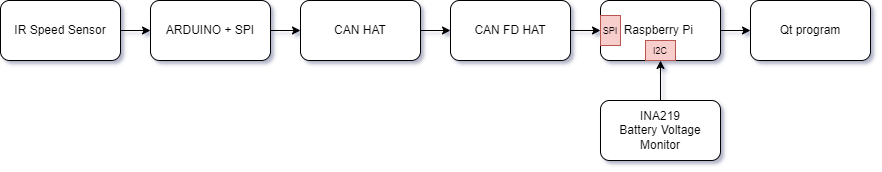

The diagram above was exported from draw.io. Its source (the exported page's mxGraphModel, read from the mxfile embedded in the PNG):
<mxGraphModel dx="880" dy="468" grid="1" gridSize="10" guides="1" tooltips="1" connect="1" arrows="1" fold="1" page="1" pageScale="1" pageWidth="850" pageHeight="1100" background="#ffffff" math="0" shadow="1">
  <root>
    <mxCell id="0" />
    <mxCell id="1" parent="0" />
    <mxCell id="I1uV7KEaxeZ8fvdAuhYm-3" value="" style="edgeStyle=orthogonalEdgeStyle;rounded=0;orthogonalLoop=1;jettySize=auto;html=1;" edge="1" parent="1" source="I1uV7KEaxeZ8fvdAuhYm-1" target="I1uV7KEaxeZ8fvdAuhYm-2">
      <mxGeometry relative="1" as="geometry" />
    </mxCell>
    <mxCell id="I1uV7KEaxeZ8fvdAuhYm-1" value="IR Speed Sensor" style="rounded=1;whiteSpace=wrap;html=1;" vertex="1" parent="1">
      <mxGeometry x="40" y="160" width="120" height="60" as="geometry" />
    </mxCell>
    <mxCell id="I1uV7KEaxeZ8fvdAuhYm-5" value="" style="edgeStyle=orthogonalEdgeStyle;rounded=0;orthogonalLoop=1;jettySize=auto;html=1;" edge="1" parent="1" source="I1uV7KEaxeZ8fvdAuhYm-2" target="I1uV7KEaxeZ8fvdAuhYm-4">
      <mxGeometry relative="1" as="geometry" />
    </mxCell>
    <mxCell id="I1uV7KEaxeZ8fvdAuhYm-2" value="ARDUINO + SPI" style="whiteSpace=wrap;html=1;rounded=1;" vertex="1" parent="1">
      <mxGeometry x="190" y="160" width="120" height="60" as="geometry" />
    </mxCell>
    <mxCell id="I1uV7KEaxeZ8fvdAuhYm-7" value="" style="edgeStyle=orthogonalEdgeStyle;rounded=0;orthogonalLoop=1;jettySize=auto;html=1;" edge="1" parent="1" source="I1uV7KEaxeZ8fvdAuhYm-4" target="I1uV7KEaxeZ8fvdAuhYm-6">
      <mxGeometry relative="1" as="geometry" />
    </mxCell>
    <mxCell id="I1uV7KEaxeZ8fvdAuhYm-4" value="CAN HAT" style="whiteSpace=wrap;html=1;rounded=1;" vertex="1" parent="1">
      <mxGeometry x="340" y="160" width="120" height="60" as="geometry" />
    </mxCell>
    <mxCell id="I1uV7KEaxeZ8fvdAuhYm-9" value="" style="edgeStyle=orthogonalEdgeStyle;rounded=0;orthogonalLoop=1;jettySize=auto;html=1;" edge="1" parent="1" source="I1uV7KEaxeZ8fvdAuhYm-6" target="I1uV7KEaxeZ8fvdAuhYm-8">
      <mxGeometry relative="1" as="geometry" />
    </mxCell>
    <mxCell id="I1uV7KEaxeZ8fvdAuhYm-6" value="CAN FD HAT" style="whiteSpace=wrap;html=1;rounded=1;" vertex="1" parent="1">
      <mxGeometry x="490" y="160" width="120" height="60" as="geometry" />
    </mxCell>
    <mxCell id="I1uV7KEaxeZ8fvdAuhYm-11" value="" style="edgeStyle=orthogonalEdgeStyle;rounded=0;orthogonalLoop=1;jettySize=auto;html=1;" edge="1" parent="1" source="I1uV7KEaxeZ8fvdAuhYm-8" target="I1uV7KEaxeZ8fvdAuhYm-10">
      <mxGeometry relative="1" as="geometry" />
    </mxCell>
    <mxCell id="I1uV7KEaxeZ8fvdAuhYm-8" value="Raspberry Pi&amp;nbsp;" style="whiteSpace=wrap;html=1;rounded=1;" vertex="1" parent="1">
      <mxGeometry x="640" y="160" width="120" height="60" as="geometry" />
    </mxCell>
    <mxCell id="I1uV7KEaxeZ8fvdAuhYm-10" value="Qt program" style="whiteSpace=wrap;html=1;rounded=1;" vertex="1" parent="1">
      <mxGeometry x="790" y="160" width="120" height="60" as="geometry" />
    </mxCell>
    <mxCell id="I1uV7KEaxeZ8fvdAuhYm-14" value="&lt;font style=&quot;font-size: 9px;&quot;&gt;SPI&lt;/font&gt;" style="text;html=1;align=center;verticalAlign=middle;whiteSpace=wrap;rounded=0;fillColor=#f8cecc;strokeColor=#b85450;" vertex="1" parent="1">
      <mxGeometry x="640" y="175" width="20" height="30" as="geometry" />
    </mxCell>
    <mxCell id="I1uV7KEaxeZ8fvdAuhYm-15" value="&lt;font style=&quot;font-size: 9px;&quot;&gt;I2C&lt;/font&gt;" style="text;html=1;align=center;verticalAlign=middle;whiteSpace=wrap;rounded=0;fillColor=#f8cecc;strokeColor=#b85450;direction=south;" vertex="1" parent="1">
      <mxGeometry x="685" y="200" width="30" height="20" as="geometry" />
    </mxCell>
    <mxCell id="I1uV7KEaxeZ8fvdAuhYm-17" value="" style="edgeStyle=orthogonalEdgeStyle;rounded=0;orthogonalLoop=1;jettySize=auto;html=1;" edge="1" parent="1" source="I1uV7KEaxeZ8fvdAuhYm-16" target="I1uV7KEaxeZ8fvdAuhYm-15">
      <mxGeometry relative="1" as="geometry" />
    </mxCell>
    <mxCell id="I1uV7KEaxeZ8fvdAuhYm-16" value="INA219&lt;div&gt;Battery Voltage Monitor&lt;/div&gt;" style="rounded=1;whiteSpace=wrap;html=1;" vertex="1" parent="1">
      <mxGeometry x="640" y="260" width="120" height="60" as="geometry" />
    </mxCell>
  </root>
</mxGraphModel>